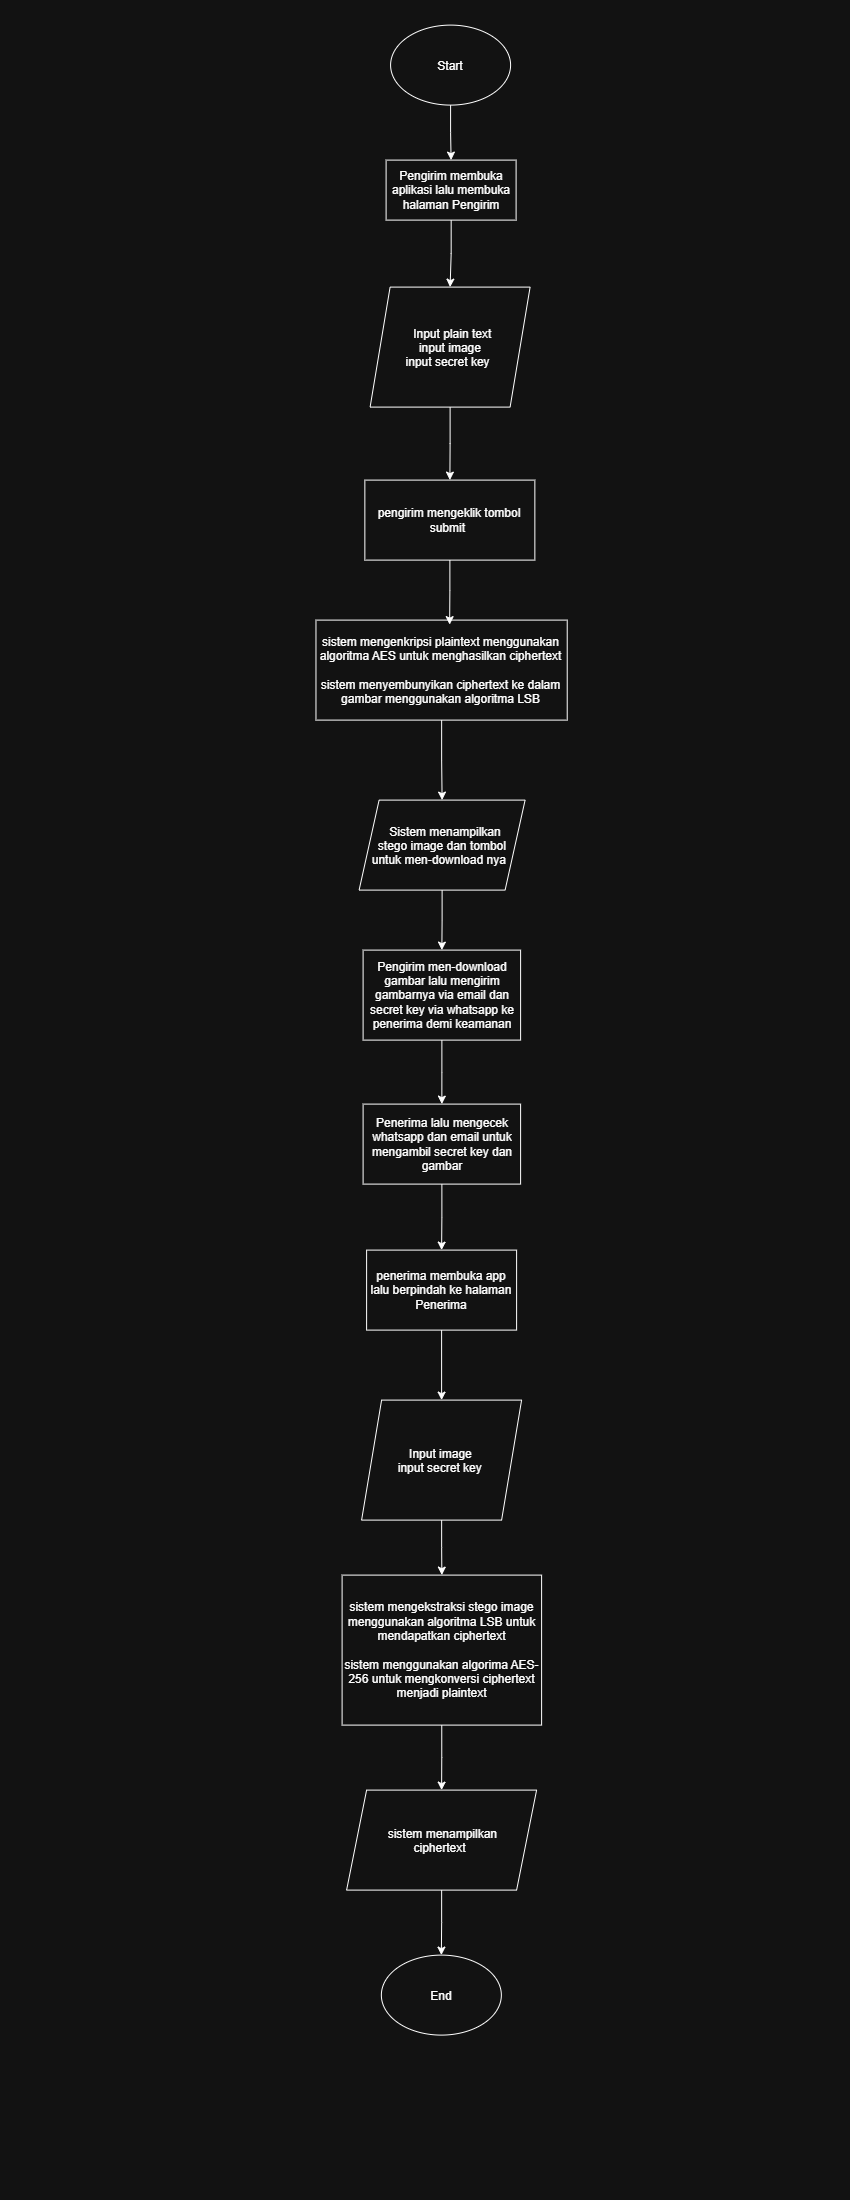

The diagram above was exported from draw.io. Its source (the exported page's mxGraphModel, read from the mxfile embedded in the PNG):
<mxGraphModel dx="866" dy="479" grid="1" gridSize="10" guides="1" tooltips="1" connect="1" arrows="1" fold="1" page="1" pageScale="1" pageWidth="850" pageHeight="1100" math="0" shadow="0">
  <root>
    <mxCell id="0" />
    <mxCell id="1" parent="0" />
    <mxCell id="xBiiVTvAjdx-UNIRUk_j-6" edge="1" parent="1" source="LFmHmBw4YC1wam-h8Z3r-1" style="edgeStyle=orthogonalEdgeStyle;rounded=0;orthogonalLoop=1;jettySize=auto;html=1;entryX=0.5;entryY=0;entryDx=0;entryDy=0;" target="LFmHmBw4YC1wam-h8Z3r-2">
      <mxGeometry relative="1" as="geometry" />
    </mxCell>
    <mxCell id="LFmHmBw4YC1wam-h8Z3r-1" parent="1" style="ellipse;whiteSpace=wrap;html=1;shapeInside=1;" value="Start" vertex="1">
      <mxGeometry height="80" width="120" x="390.24" y="25" as="geometry" />
    </mxCell>
    <mxCell id="xBiiVTvAjdx-UNIRUk_j-7" edge="1" parent="1" source="LFmHmBw4YC1wam-h8Z3r-2" style="edgeStyle=orthogonalEdgeStyle;rounded=0;orthogonalLoop=1;jettySize=auto;html=1;entryX=0.5;entryY=0;entryDx=0;entryDy=0;" target="LFmHmBw4YC1wam-h8Z3r-3">
      <mxGeometry relative="1" as="geometry" />
    </mxCell>
    <mxCell id="LFmHmBw4YC1wam-h8Z3r-2" parent="1" style="rounded=0;whiteSpace=wrap;html=1;" value="Pengirim membuka aplikasi lalu membuka halaman Pengirim" vertex="1">
      <mxGeometry height="60" width="130" x="385.75" y="160" as="geometry" />
    </mxCell>
    <mxCell id="xBiiVTvAjdx-UNIRUk_j-8" edge="1" parent="1" source="LFmHmBw4YC1wam-h8Z3r-3" style="edgeStyle=orthogonalEdgeStyle;rounded=0;orthogonalLoop=1;jettySize=auto;html=1;" target="LFmHmBw4YC1wam-h8Z3r-4">
      <mxGeometry relative="1" as="geometry" />
    </mxCell>
    <mxCell id="LFmHmBw4YC1wam-h8Z3r-3" parent="1" style="shape=parallelogram;perimeter=parallelogramPerimeter;whiteSpace=wrap;html=1;shapeInside=1;fixedSize=1;" value="Input plain text&lt;div&gt;input image&lt;br&gt;input secret key&lt;/div&gt;" vertex="1">
      <mxGeometry height="120" width="160" x="369.75" y="287" as="geometry" />
    </mxCell>
    <mxCell id="LFmHmBw4YC1wam-h8Z3r-4" parent="1" style="rounded=0;whiteSpace=wrap;html=1;" value="pengirim mengeklik tombol submit&amp;nbsp;" vertex="1">
      <mxGeometry height="80" width="170" x="364.5" y="480" as="geometry" />
    </mxCell>
    <mxCell id="xBiiVTvAjdx-UNIRUk_j-12" edge="1" parent="1" source="LFmHmBw4YC1wam-h8Z3r-5" style="edgeStyle=orthogonalEdgeStyle;rounded=0;orthogonalLoop=1;jettySize=auto;html=1;entryX=0.5;entryY=0;entryDx=0;entryDy=0;" target="LFmHmBw4YC1wam-h8Z3r-6">
      <mxGeometry relative="1" as="geometry" />
    </mxCell>
    <mxCell id="LFmHmBw4YC1wam-h8Z3r-5" parent="1" style="rounded=0;whiteSpace=wrap;html=1;" value="Pengirim men-download gambar lalu mengirim gambarnya via email dan secret key via whatsapp ke penerima demi keamanan" vertex="1">
      <mxGeometry height="90" width="157.5" x="362.75" y="950" as="geometry" />
    </mxCell>
    <mxCell id="xBiiVTvAjdx-UNIRUk_j-13" edge="1" parent="1" source="LFmHmBw4YC1wam-h8Z3r-6" style="edgeStyle=orthogonalEdgeStyle;rounded=0;orthogonalLoop=1;jettySize=auto;html=1;entryX=0.5;entryY=0;entryDx=0;entryDy=0;" target="LFmHmBw4YC1wam-h8Z3r-7">
      <mxGeometry relative="1" as="geometry" />
    </mxCell>
    <mxCell id="LFmHmBw4YC1wam-h8Z3r-6" parent="1" style="rounded=0;whiteSpace=wrap;html=1;" value="Penerima lalu mengecek whatsapp dan email untuk mengambil secret key dan gambar" vertex="1">
      <mxGeometry height="80" width="157.5" x="362.75" y="1104" as="geometry" />
    </mxCell>
    <mxCell id="xBiiVTvAjdx-UNIRUk_j-14" edge="1" parent="1" source="LFmHmBw4YC1wam-h8Z3r-7" style="edgeStyle=orthogonalEdgeStyle;rounded=0;orthogonalLoop=1;jettySize=auto;html=1;entryX=0.5;entryY=0;entryDx=0;entryDy=0;" target="xBiiVTvAjdx-UNIRUk_j-2">
      <mxGeometry relative="1" as="geometry" />
    </mxCell>
    <mxCell id="LFmHmBw4YC1wam-h8Z3r-7" parent="1" style="rounded=0;whiteSpace=wrap;html=1;" value="penerima membuka app lalu berpindah ke halaman Penerima" vertex="1">
      <mxGeometry height="80" width="150" x="366.25" y="1250" as="geometry" />
    </mxCell>
    <mxCell id="xBiiVTvAjdx-UNIRUk_j-11" edge="1" parent="1" source="LFmHmBw4YC1wam-h8Z3r-9" style="edgeStyle=orthogonalEdgeStyle;rounded=0;orthogonalLoop=1;jettySize=auto;html=1;entryX=0.5;entryY=0;entryDx=0;entryDy=0;" target="LFmHmBw4YC1wam-h8Z3r-5">
      <mxGeometry relative="1" as="geometry" />
    </mxCell>
    <mxCell id="LFmHmBw4YC1wam-h8Z3r-9" parent="1" style="shape=parallelogram;perimeter=parallelogramPerimeter;whiteSpace=wrap;html=1;shapeInside=1;fixedSize=1;" value="Sistem menampilkan stego image dan tombol untuk men-download nya" vertex="1">
      <mxGeometry height="90" width="166" x="358.75" y="800" as="geometry" />
    </mxCell>
    <mxCell id="xBiiVTvAjdx-UNIRUk_j-16" edge="1" parent="1" source="xBiiVTvAjdx-UNIRUk_j-2" style="edgeStyle=orthogonalEdgeStyle;rounded=0;orthogonalLoop=1;jettySize=auto;html=1;entryX=0.5;entryY=0;entryDx=0;entryDy=0;" target="xBiiVTvAjdx-UNIRUk_j-3">
      <mxGeometry relative="1" as="geometry" />
    </mxCell>
    <mxCell id="xBiiVTvAjdx-UNIRUk_j-2" parent="1" style="shape=parallelogram;perimeter=parallelogramPerimeter;whiteSpace=wrap;html=1;shapeInside=1;fixedSize=1;" value="Input image&amp;nbsp;&lt;br&gt;&lt;span style=&quot;background-color: transparent; color: light-dark(rgb(0, 0, 0), rgb(255, 255, 255));&quot;&gt;input secret key&lt;/span&gt;" vertex="1">
      <mxGeometry height="120" width="160" x="361.25" y="1400" as="geometry" />
    </mxCell>
    <mxCell id="xBiiVTvAjdx-UNIRUk_j-17" edge="1" parent="1" source="xBiiVTvAjdx-UNIRUk_j-3" style="edgeStyle=orthogonalEdgeStyle;rounded=0;orthogonalLoop=1;jettySize=auto;html=1;entryX=0.5;entryY=0;entryDx=0;entryDy=0;" target="xBiiVTvAjdx-UNIRUk_j-15">
      <mxGeometry relative="1" as="geometry" />
    </mxCell>
    <mxCell id="xBiiVTvAjdx-UNIRUk_j-3" parent="1" style="rounded=0;whiteSpace=wrap;html=1;" value="sistem mengekstraksi stego image menggunakan algoritma LSB untuk mendapatkan ciphertext&lt;br&gt;&lt;br&gt;sistem menggunakan algorima AES-256 untuk mengkonversi ciphertext menjadi plaintext" vertex="1">
      <mxGeometry height="150" width="199.5" x="341.75" y="1575" as="geometry" />
    </mxCell>
    <mxCell id="xBiiVTvAjdx-UNIRUk_j-10" edge="1" parent="1" source="xBiiVTvAjdx-UNIRUk_j-4" style="edgeStyle=orthogonalEdgeStyle;rounded=0;orthogonalLoop=1;jettySize=auto;html=1;entryX=0.5;entryY=0;entryDx=0;entryDy=0;" target="LFmHmBw4YC1wam-h8Z3r-9">
      <mxGeometry relative="1" as="geometry" />
    </mxCell>
    <mxCell id="xBiiVTvAjdx-UNIRUk_j-4" parent="1" style="rounded=0;whiteSpace=wrap;html=1;" value="sistem mengenkripsi plaintext menggunakan algoritma AES untuk menghasilkan ciphertext&lt;br&gt;&lt;br&gt;sistem menyembunyikan ciphertext ke dalam gambar menggunakan algoritma LSB" vertex="1">
      <mxGeometry height="100" width="251.25" x="315.62" y="620" as="geometry" />
    </mxCell>
    <mxCell id="xBiiVTvAjdx-UNIRUk_j-9" edge="1" parent="1" source="LFmHmBw4YC1wam-h8Z3r-4" style="edgeStyle=orthogonalEdgeStyle;rounded=0;orthogonalLoop=1;jettySize=auto;html=1;entryX=0.532;entryY=0.045;entryDx=0;entryDy=0;entryPerimeter=0;" target="xBiiVTvAjdx-UNIRUk_j-4">
      <mxGeometry relative="1" as="geometry" />
    </mxCell>
    <mxCell id="xBiiVTvAjdx-UNIRUk_j-19" edge="1" parent="1" source="xBiiVTvAjdx-UNIRUk_j-15" style="edgeStyle=orthogonalEdgeStyle;rounded=0;orthogonalLoop=1;jettySize=auto;html=1;entryX=0.5;entryY=0;entryDx=0;entryDy=0;" target="xBiiVTvAjdx-UNIRUk_j-18">
      <mxGeometry relative="1" as="geometry" />
    </mxCell>
    <mxCell id="xBiiVTvAjdx-UNIRUk_j-15" parent="1" style="shape=parallelogram;perimeter=parallelogramPerimeter;whiteSpace=wrap;html=1;shapeInside=1;fixedSize=1;" value="sistem menampilkan ciphertext" vertex="1">
      <mxGeometry height="100" width="190" x="346.25" y="1790" as="geometry" />
    </mxCell>
    <mxCell id="xBiiVTvAjdx-UNIRUk_j-18" parent="1" style="ellipse;whiteSpace=wrap;html=1;shapeInside=1;" value="End" vertex="1">
      <mxGeometry height="80" width="120" x="381" y="1955" as="geometry" />
    </mxCell>
  </root>
</mxGraphModel>